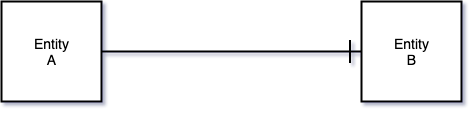

The diagram above was exported from draw.io. Its source (the exported page's mxGraphModel, read from the mxfile embedded in the PNG):
<mxGraphModel dx="704" dy="1564" grid="0" gridSize="10" guides="1" tooltips="1" connect="1" arrows="1" fold="1" page="1" pageScale="1" pageWidth="500" pageHeight="200" background="none" math="0" shadow="1">
  <root>
    <mxCell id="0" />
    <mxCell id="1" parent="0" />
    <mxCell id="rrxdg7ag-kbaQHxDxbNp-1" value="Entity&lt;br&gt;A" style="strokeWidth=2;whiteSpace=wrap;html=1;align=center;fontSize=14;" vertex="1" parent="1">
      <mxGeometry x="20" y="50" width="100" height="100" as="geometry" />
    </mxCell>
    <mxCell id="rrxdg7ag-kbaQHxDxbNp-2" value="Entity&lt;br&gt;B" style="strokeWidth=2;whiteSpace=wrap;html=1;align=center;fontSize=14;" vertex="1" parent="1">
      <mxGeometry x="380" y="50" width="100" height="100" as="geometry" />
    </mxCell>
    <mxCell id="rrxdg7ag-kbaQHxDxbNp-4" value="" style="edgeStyle=entityRelationEdgeStyle;fontSize=12;html=1;endArrow=ERone;endFill=1;exitX=1;exitY=0.5;exitDx=0;exitDy=0;entryX=0;entryY=0.5;entryDx=0;entryDy=0;strokeWidth=2;endSize=20;" edge="1" parent="1" source="rrxdg7ag-kbaQHxDxbNp-1" target="rrxdg7ag-kbaQHxDxbNp-2">
      <mxGeometry width="100" height="100" relative="1" as="geometry">
        <mxPoint x="160" y="50" as="sourcePoint" />
        <mxPoint x="120" y="140" as="targetPoint" />
      </mxGeometry>
    </mxCell>
  </root>
</mxGraphModel>